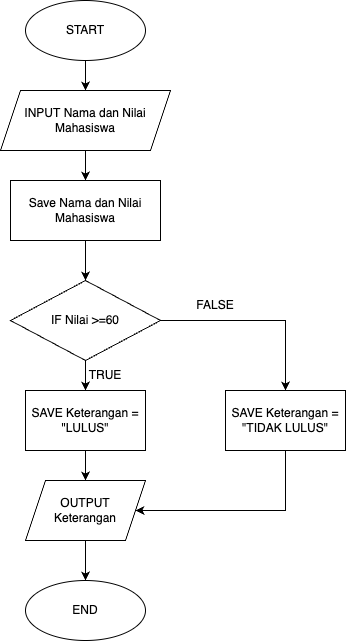

The diagram above was exported from draw.io. Its source (the exported page's mxGraphModel, read from the mxfile embedded in the PNG):
<mxGraphModel dx="946" dy="646" grid="1" gridSize="10" guides="1" tooltips="1" connect="1" arrows="1" fold="1" page="1" pageScale="1" pageWidth="827" pageHeight="1169" math="0" shadow="0">
  <root>
    <mxCell id="WIyWlLk6GJQsqaUBKTNV-0" />
    <mxCell id="WIyWlLk6GJQsqaUBKTNV-1" parent="WIyWlLk6GJQsqaUBKTNV-0" />
    <mxCell id="sKVHrog_KFnDnVR40vCK-3" style="edgeStyle=orthogonalEdgeStyle;rounded=0;orthogonalLoop=1;jettySize=auto;html=1;entryX=0.5;entryY=0;entryDx=0;entryDy=0;" edge="1" parent="WIyWlLk6GJQsqaUBKTNV-1" source="sKVHrog_KFnDnVR40vCK-0" target="sKVHrog_KFnDnVR40vCK-2">
      <mxGeometry relative="1" as="geometry" />
    </mxCell>
    <mxCell id="sKVHrog_KFnDnVR40vCK-0" value="START" style="ellipse;whiteSpace=wrap;html=1;" vertex="1" parent="WIyWlLk6GJQsqaUBKTNV-1">
      <mxGeometry x="330" y="90" width="120" height="60" as="geometry" />
    </mxCell>
    <mxCell id="sKVHrog_KFnDnVR40vCK-1" value="END" style="ellipse;whiteSpace=wrap;html=1;" vertex="1" parent="WIyWlLk6GJQsqaUBKTNV-1">
      <mxGeometry x="330" y="670" width="120" height="60" as="geometry" />
    </mxCell>
    <mxCell id="sKVHrog_KFnDnVR40vCK-5" style="edgeStyle=orthogonalEdgeStyle;rounded=0;orthogonalLoop=1;jettySize=auto;html=1;entryX=0.5;entryY=0;entryDx=0;entryDy=0;" edge="1" parent="WIyWlLk6GJQsqaUBKTNV-1" source="sKVHrog_KFnDnVR40vCK-2" target="sKVHrog_KFnDnVR40vCK-4">
      <mxGeometry relative="1" as="geometry" />
    </mxCell>
    <mxCell id="sKVHrog_KFnDnVR40vCK-2" value="INPUT Nama dan Nilai Mahasiswa" style="shape=parallelogram;perimeter=parallelogramPerimeter;whiteSpace=wrap;html=1;fixedSize=1;" vertex="1" parent="WIyWlLk6GJQsqaUBKTNV-1">
      <mxGeometry x="305" y="180" width="170" height="60" as="geometry" />
    </mxCell>
    <mxCell id="sKVHrog_KFnDnVR40vCK-7" style="edgeStyle=orthogonalEdgeStyle;rounded=0;orthogonalLoop=1;jettySize=auto;html=1;entryX=0.5;entryY=0;entryDx=0;entryDy=0;" edge="1" parent="WIyWlLk6GJQsqaUBKTNV-1" source="sKVHrog_KFnDnVR40vCK-4" target="sKVHrog_KFnDnVR40vCK-6">
      <mxGeometry relative="1" as="geometry" />
    </mxCell>
    <mxCell id="sKVHrog_KFnDnVR40vCK-4" value="Save Nama dan Nilai Mahasiswa" style="rounded=0;whiteSpace=wrap;html=1;" vertex="1" parent="WIyWlLk6GJQsqaUBKTNV-1">
      <mxGeometry x="315" y="270" width="150" height="60" as="geometry" />
    </mxCell>
    <mxCell id="sKVHrog_KFnDnVR40vCK-9" style="edgeStyle=orthogonalEdgeStyle;rounded=0;orthogonalLoop=1;jettySize=auto;html=1;entryX=0.5;entryY=0;entryDx=0;entryDy=0;" edge="1" parent="WIyWlLk6GJQsqaUBKTNV-1" source="sKVHrog_KFnDnVR40vCK-6" target="sKVHrog_KFnDnVR40vCK-8">
      <mxGeometry relative="1" as="geometry" />
    </mxCell>
    <mxCell id="sKVHrog_KFnDnVR40vCK-11" style="edgeStyle=orthogonalEdgeStyle;rounded=0;orthogonalLoop=1;jettySize=auto;html=1;entryX=0.5;entryY=0;entryDx=0;entryDy=0;" edge="1" parent="WIyWlLk6GJQsqaUBKTNV-1" source="sKVHrog_KFnDnVR40vCK-6" target="sKVHrog_KFnDnVR40vCK-10">
      <mxGeometry relative="1" as="geometry" />
    </mxCell>
    <mxCell id="sKVHrog_KFnDnVR40vCK-6" value="IF Nilai &amp;gt;=60" style="rhombus;whiteSpace=wrap;html=1;" vertex="1" parent="WIyWlLk6GJQsqaUBKTNV-1">
      <mxGeometry x="315" y="370" width="150" height="80" as="geometry" />
    </mxCell>
    <mxCell id="sKVHrog_KFnDnVR40vCK-15" style="edgeStyle=orthogonalEdgeStyle;rounded=0;orthogonalLoop=1;jettySize=auto;html=1;entryX=0.5;entryY=0;entryDx=0;entryDy=0;" edge="1" parent="WIyWlLk6GJQsqaUBKTNV-1" source="sKVHrog_KFnDnVR40vCK-8" target="sKVHrog_KFnDnVR40vCK-14">
      <mxGeometry relative="1" as="geometry" />
    </mxCell>
    <mxCell id="sKVHrog_KFnDnVR40vCK-8" value="SAVE Keterangan = &quot;LULUS&quot;" style="rounded=0;whiteSpace=wrap;html=1;" vertex="1" parent="WIyWlLk6GJQsqaUBKTNV-1">
      <mxGeometry x="330" y="480" width="120" height="60" as="geometry" />
    </mxCell>
    <mxCell id="sKVHrog_KFnDnVR40vCK-16" style="edgeStyle=orthogonalEdgeStyle;rounded=0;orthogonalLoop=1;jettySize=auto;html=1;entryX=1;entryY=0.5;entryDx=0;entryDy=0;" edge="1" parent="WIyWlLk6GJQsqaUBKTNV-1" source="sKVHrog_KFnDnVR40vCK-10" target="sKVHrog_KFnDnVR40vCK-14">
      <mxGeometry relative="1" as="geometry">
        <Array as="points">
          <mxPoint x="590" y="600" />
        </Array>
      </mxGeometry>
    </mxCell>
    <mxCell id="sKVHrog_KFnDnVR40vCK-10" value="SAVE Keterangan = &quot;TIDAK LULUS&quot;" style="rounded=0;whiteSpace=wrap;html=1;" vertex="1" parent="WIyWlLk6GJQsqaUBKTNV-1">
      <mxGeometry x="530" y="480" width="120" height="60" as="geometry" />
    </mxCell>
    <mxCell id="sKVHrog_KFnDnVR40vCK-12" value="TRUE" style="text;html=1;strokeColor=none;fillColor=none;align=center;verticalAlign=middle;whiteSpace=wrap;rounded=0;" vertex="1" parent="WIyWlLk6GJQsqaUBKTNV-1">
      <mxGeometry x="380" y="450" width="60" height="30" as="geometry" />
    </mxCell>
    <mxCell id="sKVHrog_KFnDnVR40vCK-13" value="FALSE" style="text;html=1;strokeColor=none;fillColor=none;align=center;verticalAlign=middle;whiteSpace=wrap;rounded=0;" vertex="1" parent="WIyWlLk6GJQsqaUBKTNV-1">
      <mxGeometry x="490" y="380" width="60" height="30" as="geometry" />
    </mxCell>
    <mxCell id="sKVHrog_KFnDnVR40vCK-17" style="edgeStyle=orthogonalEdgeStyle;rounded=0;orthogonalLoop=1;jettySize=auto;html=1;entryX=0.5;entryY=0;entryDx=0;entryDy=0;" edge="1" parent="WIyWlLk6GJQsqaUBKTNV-1" source="sKVHrog_KFnDnVR40vCK-14" target="sKVHrog_KFnDnVR40vCK-1">
      <mxGeometry relative="1" as="geometry" />
    </mxCell>
    <mxCell id="sKVHrog_KFnDnVR40vCK-14" value="OUTPUT&lt;br&gt;Keterangan" style="shape=parallelogram;perimeter=parallelogramPerimeter;whiteSpace=wrap;html=1;fixedSize=1;" vertex="1" parent="WIyWlLk6GJQsqaUBKTNV-1">
      <mxGeometry x="330" y="570" width="120" height="60" as="geometry" />
    </mxCell>
  </root>
</mxGraphModel>